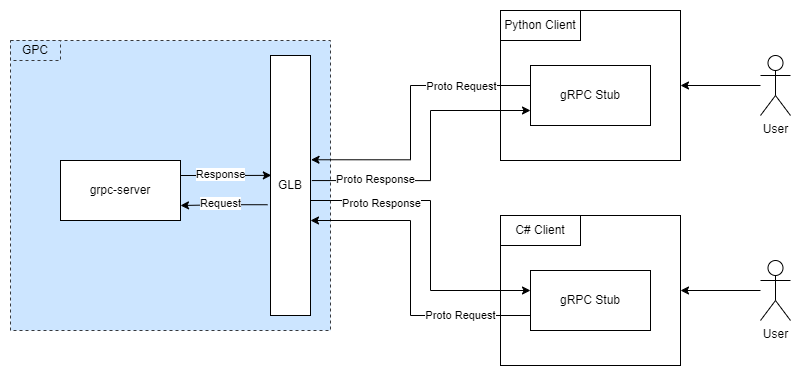

The diagram above was exported from draw.io. Its source (the exported page's mxGraphModel, read from the mxfile embedded in the PNG):
<mxGraphModel dx="820" dy="415" grid="1" gridSize="10" guides="1" tooltips="1" connect="1" arrows="1" fold="1" page="1" pageScale="1" pageWidth="850" pageHeight="1100" math="0" shadow="0">
  <root>
    <mxCell id="0" />
    <mxCell id="1" parent="0" />
    <mxCell id="HBdbffXqGmhTKcWm9KcC-4" value="" style="rounded=0;whiteSpace=wrap;html=1;fillColor=#cce5ff;dashed=1;strokeColor=#36393d;" parent="1" vertex="1">
      <mxGeometry x="60" y="120" width="320" height="290" as="geometry" />
    </mxCell>
    <mxCell id="HBdbffXqGmhTKcWm9KcC-5" value="GPC" style="rounded=0;whiteSpace=wrap;html=1;fillColor=#cce5ff;dashed=1;strokeColor=#36393d;" parent="1" vertex="1">
      <mxGeometry x="60" y="120" width="50" height="20" as="geometry" />
    </mxCell>
    <mxCell id="HBdbffXqGmhTKcWm9KcC-1" value="grpc-server" style="rounded=0;whiteSpace=wrap;html=1;" parent="1" vertex="1">
      <mxGeometry x="110" y="240" width="120" height="60" as="geometry" />
    </mxCell>
    <mxCell id="HBdbffXqGmhTKcWm9KcC-6" value="" style="rounded=0;whiteSpace=wrap;html=1;fillColor=default;" parent="1" vertex="1">
      <mxGeometry x="550" y="90" width="180" height="150" as="geometry" />
    </mxCell>
    <mxCell id="HBdbffXqGmhTKcWm9KcC-7" value="gRPC Stub" style="rounded=0;whiteSpace=wrap;html=1;" parent="1" vertex="1">
      <mxGeometry x="580" y="145" width="120" height="60" as="geometry" />
    </mxCell>
    <mxCell id="HBdbffXqGmhTKcWm9KcC-8" value="Python Client" style="rounded=0;whiteSpace=wrap;html=1;fillColor=none;" parent="1" vertex="1">
      <mxGeometry x="550" y="90" width="80" height="30" as="geometry" />
    </mxCell>
    <mxCell id="HBdbffXqGmhTKcWm9KcC-9" value="" style="rounded=0;whiteSpace=wrap;html=1;fillColor=default;" parent="1" vertex="1">
      <mxGeometry x="550" y="295" width="180" height="150" as="geometry" />
    </mxCell>
    <mxCell id="HBdbffXqGmhTKcWm9KcC-10" value="gRPC Stub" style="rounded=0;whiteSpace=wrap;html=1;" parent="1" vertex="1">
      <mxGeometry x="580" y="350" width="120" height="60" as="geometry" />
    </mxCell>
    <mxCell id="HBdbffXqGmhTKcWm9KcC-11" value="C# Client" style="rounded=0;whiteSpace=wrap;html=1;fillColor=none;" parent="1" vertex="1">
      <mxGeometry x="550" y="295" width="80" height="30" as="geometry" />
    </mxCell>
    <mxCell id="HBdbffXqGmhTKcWm9KcC-15" style="edgeStyle=orthogonalEdgeStyle;rounded=0;orthogonalLoop=1;jettySize=auto;html=1;exitX=1.013;exitY=0.401;exitDx=0;exitDy=0;exitPerimeter=0;startArrow=classic;startFill=1;endArrow=none;endFill=0;entryX=0;entryY=0.25;entryDx=0;entryDy=0;" parent="1" source="HBdbffXqGmhTKcWm9KcC-12" target="HBdbffXqGmhTKcWm9KcC-7" edge="1">
      <mxGeometry relative="1" as="geometry">
        <Array as="points">
          <mxPoint x="460" y="239" />
          <mxPoint x="460" y="165" />
          <mxPoint x="580" y="165" />
        </Array>
      </mxGeometry>
    </mxCell>
    <mxCell id="HBdbffXqGmhTKcWm9KcC-19" value="Proto Request" style="edgeLabel;html=1;align=center;verticalAlign=middle;resizable=0;points=[];" parent="HBdbffXqGmhTKcWm9KcC-15" vertex="1" connectable="0">
      <mxGeometry x="0.3061" y="-2" relative="1" as="geometry">
        <mxPoint x="29" y="-2" as="offset" />
      </mxGeometry>
    </mxCell>
    <mxCell id="HBdbffXqGmhTKcWm9KcC-16" style="edgeStyle=orthogonalEdgeStyle;rounded=0;orthogonalLoop=1;jettySize=auto;html=1;" parent="1" source="HBdbffXqGmhTKcWm9KcC-12" edge="1">
      <mxGeometry relative="1" as="geometry">
        <mxPoint x="580" y="370" as="targetPoint" />
        <Array as="points">
          <mxPoint x="480" y="280" />
          <mxPoint x="480" y="370" />
          <mxPoint x="580" y="370" />
        </Array>
      </mxGeometry>
    </mxCell>
    <mxCell id="HBdbffXqGmhTKcWm9KcC-21" value="Proto Response" style="edgeLabel;html=1;align=center;verticalAlign=middle;resizable=0;points=[];" parent="HBdbffXqGmhTKcWm9KcC-16" vertex="1" connectable="0">
      <mxGeometry x="-0.6393" y="-2" relative="1" as="geometry">
        <mxPoint x="14" as="offset" />
      </mxGeometry>
    </mxCell>
    <mxCell id="HBdbffXqGmhTKcWm9KcC-22" style="edgeStyle=orthogonalEdgeStyle;rounded=0;orthogonalLoop=1;jettySize=auto;html=1;entryX=1;entryY=0.75;entryDx=0;entryDy=0;startArrow=none;startFill=0;endArrow=classic;endFill=1;exitX=-0.074;exitY=0.574;exitDx=0;exitDy=0;exitPerimeter=0;" parent="1" source="HBdbffXqGmhTKcWm9KcC-12" target="HBdbffXqGmhTKcWm9KcC-1" edge="1">
      <mxGeometry relative="1" as="geometry" />
    </mxCell>
    <mxCell id="HBdbffXqGmhTKcWm9KcC-23" value="Request" style="edgeLabel;html=1;align=center;verticalAlign=middle;resizable=0;points=[];" parent="HBdbffXqGmhTKcWm9KcC-22" vertex="1" connectable="0">
      <mxGeometry x="0.1845" y="-3" relative="1" as="geometry">
        <mxPoint x="4" as="offset" />
      </mxGeometry>
    </mxCell>
    <mxCell id="HBdbffXqGmhTKcWm9KcC-12" value="GLB" style="rounded=0;whiteSpace=wrap;html=1;fillColor=default;" parent="1" vertex="1">
      <mxGeometry x="320" y="135" width="40" height="260" as="geometry" />
    </mxCell>
    <mxCell id="HBdbffXqGmhTKcWm9KcC-18" style="edgeStyle=orthogonalEdgeStyle;rounded=0;orthogonalLoop=1;jettySize=auto;html=1;entryX=1.033;entryY=0.481;entryDx=0;entryDy=0;entryPerimeter=0;startArrow=classic;startFill=1;endArrow=none;endFill=0;exitX=0;exitY=0.75;exitDx=0;exitDy=0;" parent="1" source="HBdbffXqGmhTKcWm9KcC-7" target="HBdbffXqGmhTKcWm9KcC-12" edge="1">
      <mxGeometry relative="1" as="geometry">
        <Array as="points">
          <mxPoint x="480" y="190" />
          <mxPoint x="480" y="260" />
        </Array>
      </mxGeometry>
    </mxCell>
    <mxCell id="HBdbffXqGmhTKcWm9KcC-20" value="Proto Response" style="edgeLabel;html=1;align=center;verticalAlign=middle;resizable=0;points=[];" parent="HBdbffXqGmhTKcWm9KcC-18" vertex="1" connectable="0">
      <mxGeometry x="0.5093" y="-2" relative="1" as="geometry">
        <mxPoint x="-8" as="offset" />
      </mxGeometry>
    </mxCell>
    <mxCell id="HBdbffXqGmhTKcWm9KcC-14" style="edgeStyle=orthogonalEdgeStyle;rounded=0;orthogonalLoop=1;jettySize=auto;html=1;entryX=0.021;entryY=0.461;entryDx=0;entryDy=0;exitX=1;exitY=0.25;exitDx=0;exitDy=0;entryPerimeter=0;" parent="1" source="HBdbffXqGmhTKcWm9KcC-1" target="HBdbffXqGmhTKcWm9KcC-12" edge="1">
      <mxGeometry relative="1" as="geometry" />
    </mxCell>
    <mxCell id="HBdbffXqGmhTKcWm9KcC-24" value="Response" style="edgeLabel;html=1;align=center;verticalAlign=middle;resizable=0;points=[];" parent="HBdbffXqGmhTKcWm9KcC-14" vertex="1" connectable="0">
      <mxGeometry x="0.1902" y="1" relative="1" as="geometry">
        <mxPoint x="-14" as="offset" />
      </mxGeometry>
    </mxCell>
    <mxCell id="HBdbffXqGmhTKcWm9KcC-17" value="Proto Request" style="edgeStyle=orthogonalEdgeStyle;rounded=0;orthogonalLoop=1;jettySize=auto;html=1;exitX=0;exitY=0.75;exitDx=0;exitDy=0;" parent="1" source="HBdbffXqGmhTKcWm9KcC-10" edge="1">
      <mxGeometry x="-0.5555" relative="1" as="geometry">
        <mxPoint x="360" y="300" as="targetPoint" />
        <Array as="points">
          <mxPoint x="460" y="395" />
          <mxPoint x="460" y="300" />
        </Array>
        <mxPoint as="offset" />
      </mxGeometry>
    </mxCell>
    <mxCell id="urQIFU6BzX82vPXx3Rpk-5" style="edgeStyle=orthogonalEdgeStyle;rounded=0;orthogonalLoop=1;jettySize=auto;html=1;entryX=1;entryY=0.5;entryDx=0;entryDy=0;startArrow=none;startFill=0;endArrow=classic;endFill=1;" parent="1" source="urQIFU6BzX82vPXx3Rpk-3" target="HBdbffXqGmhTKcWm9KcC-6" edge="1">
      <mxGeometry relative="1" as="geometry" />
    </mxCell>
    <mxCell id="urQIFU6BzX82vPXx3Rpk-3" value="User" style="shape=umlActor;verticalLabelPosition=bottom;verticalAlign=top;html=1;outlineConnect=0;fillColor=default;" parent="1" vertex="1">
      <mxGeometry x="810" y="135" width="30" height="60" as="geometry" />
    </mxCell>
    <mxCell id="urQIFU6BzX82vPXx3Rpk-7" style="edgeStyle=orthogonalEdgeStyle;rounded=0;orthogonalLoop=1;jettySize=auto;html=1;entryX=1;entryY=0.5;entryDx=0;entryDy=0;startArrow=none;startFill=0;endArrow=classic;endFill=1;" parent="1" source="urQIFU6BzX82vPXx3Rpk-4" target="HBdbffXqGmhTKcWm9KcC-9" edge="1">
      <mxGeometry relative="1" as="geometry" />
    </mxCell>
    <mxCell id="urQIFU6BzX82vPXx3Rpk-4" value="User" style="shape=umlActor;verticalLabelPosition=bottom;verticalAlign=top;html=1;outlineConnect=0;fillColor=default;" parent="1" vertex="1">
      <mxGeometry x="810" y="340" width="30" height="60" as="geometry" />
    </mxCell>
  </root>
</mxGraphModel>